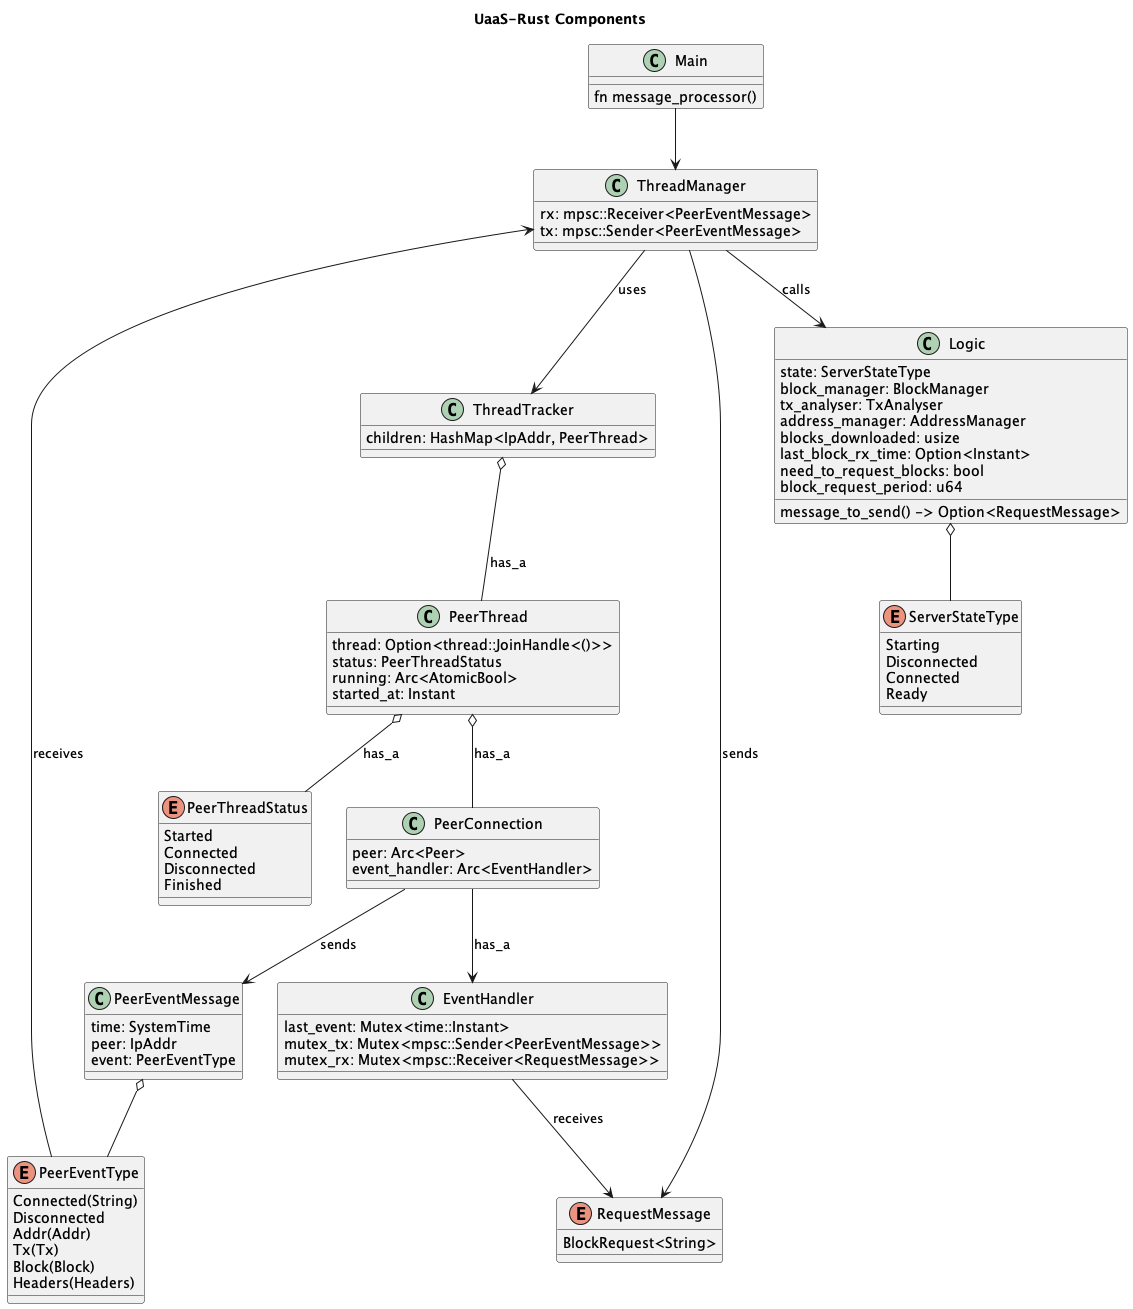

The diagram above was rendered by PlantUML. Its source (embedded in the PNG):
@startuml
title UaaS-Rust Components

top to bottom direction

class Main {
    fn message_processor()
}
enum PeerThreadStatus {
    Started
    Connected
    Disconnected
    Finished
}

enum PeerEventType {
    {field} Connected(String)
    Disconnected
    {field} Addr(Addr)
    {field} Tx(Tx)
    {field} Block(Block)
    {field} Headers(Headers)
}



class PeerEventMessage {
    time: SystemTime
    peer: IpAddr
    event: PeerEventType
}


PeerEventMessage o-- PeerEventType


class PeerThread {
    {field} thread: Option<thread::JoinHandle<()>>
    status: PeerThreadStatus
    running: Arc<AtomicBool>
    started_at: Instant
}

class ThreadTracker {
    children: HashMap<IpAddr, PeerThread>
}
ThreadTracker o-- PeerThread: has_a
PeerThread o-- PeerThreadStatus: has_a


class ThreadManager {
    rx: mpsc::Receiver<PeerEventMessage>
    tx: mpsc::Sender<PeerEventMessage>
}

ThreadManager --> ThreadTracker :uses
Main --> ThreadManager

enum RequestMessage {
    BlockRequest<String>
}

class EventHandler {
    last_event: Mutex<time::Instant>
    mutex_tx: Mutex<mpsc::Sender<PeerEventMessage>>
    mutex_rx: Mutex<mpsc::Receiver<RequestMessage>>
}

EventHandler --> RequestMessage: receives

class PeerConnection {
    peer: Arc<Peer>
    event_handler: Arc<EventHandler>
}

PeerThread o-- PeerConnection : has_a

PeerConnection --> PeerEventMessage: sends
PeerConnection --> EventHandler: has_a
PeerEventType --> ThreadManager: receives




enum ServerStateType {
    Starting
    Disconnected
    Connected
    Ready
}

class Logic {
    state: ServerStateType
    block_manager: BlockManager
    tx_analyser: TxAnalyser
    address_manager: AddressManager
    blocks_downloaded: usize
    last_block_rx_time: Option<Instant>
    need_to_request_blocks: bool
    block_request_period: u64
    message_to_send() -> Option<RequestMessage>

}
ThreadManager --> Logic : calls

Logic o-- ServerStateType
ThreadManager --> RequestMessage: sends

@enduml